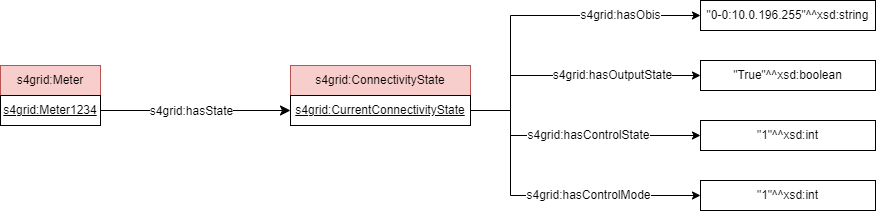

The diagram above was exported from draw.io. Its source (the exported page's mxGraphModel, read from the mxfile embedded in the PNG):
<mxGraphModel dx="1461" dy="713" grid="0" gridSize="10" guides="1" tooltips="1" connect="1" arrows="1" fold="1" page="0" pageScale="1" pageWidth="827" pageHeight="1169" math="0" shadow="0">
  <root>
    <mxCell id="0" />
    <mxCell id="1" parent="0" />
    <mxCell id="2" value="s4grid:Meter" style="rounded=0;whiteSpace=wrap;html=1;snapToPoint=1;points=[[0.1,0],[0.2,0],[0.3,0],[0.4,0],[0.5,0],[0.6,0],[0.7,0],[0.8,0],[0.9,0],[0,0.1],[0,0.3],[0,0.5],[0,0.7],[0,0.9],[0.1,1],[0.2,1],[0.3,1],[0.4,1],[0.5,1],[0.6,1],[0.7,1],[0.8,1],[0.9,1],[1,0.1],[1,0.3],[1,0.5],[1,0.7],[1,0.9]];fillColor=#f8cecc;strokeColor=#b85450;" vertex="1" parent="1">
      <mxGeometry x="30" y="245" width="100" height="30" as="geometry" />
    </mxCell>
    <mxCell id="3" value="&lt;u&gt;s4grid:Meter1234&lt;/u&gt;" style="rounded=0;whiteSpace=wrap;html=1;snapToPoint=1;points=[[0.1,0],[0.2,0],[0.3,0],[0.4,0],[0.5,0],[0.6,0],[0.7,0],[0.8,0],[0.9,0],[0,0.1],[0,0.3],[0,0.5],[0,0.7],[0,0.9],[0.1,1],[0.2,1],[0.3,1],[0.4,1],[0.5,1],[0.6,1],[0.7,1],[0.8,1],[0.9,1],[1,0.1],[1,0.3],[1,0.5],[1,0.7],[1,0.9]];" vertex="1" parent="1">
      <mxGeometry x="30" y="275" width="100" height="30" as="geometry" />
    </mxCell>
    <mxCell id="4" value="s4grid:ConnectivityState" style="rounded=0;whiteSpace=wrap;html=1;snapToPoint=1;points=[[0.1,0],[0.2,0],[0.3,0],[0.4,0],[0.5,0],[0.6,0],[0.7,0],[0.8,0],[0.9,0],[0,0.1],[0,0.3],[0,0.5],[0,0.7],[0,0.9],[0.1,1],[0.2,1],[0.3,1],[0.4,1],[0.5,1],[0.6,1],[0.7,1],[0.8,1],[0.9,1],[1,0.1],[1,0.3],[1,0.5],[1,0.7],[1,0.9]];fillColor=#f8cecc;strokeColor=#b85450;" vertex="1" parent="1">
      <mxGeometry x="320" y="245" width="180" height="30" as="geometry" />
    </mxCell>
    <mxCell id="5" value="&lt;u&gt;s4grid:CurrentConnectivityState&lt;/u&gt;" style="rounded=0;whiteSpace=wrap;html=1;snapToPoint=1;points=[[0.1,0],[0.2,0],[0.3,0],[0.4,0],[0.5,0],[0.6,0],[0.7,0],[0.8,0],[0.9,0],[0,0.1],[0,0.3],[0,0.5],[0,0.7],[0,0.9],[0.1,1],[0.2,1],[0.3,1],[0.4,1],[0.5,1],[0.6,1],[0.7,1],[0.8,1],[0.9,1],[1,0.1],[1,0.3],[1,0.5],[1,0.7],[1,0.9]];" vertex="1" parent="1">
      <mxGeometry x="320" y="275" width="180" height="30" as="geometry" />
    </mxCell>
    <mxCell id="6" value="" style="endArrow=classic;html=1;exitX=1;exitY=0.5;exitDx=0;exitDy=0;endSize=8;arcSize=0;rounded=0;entryX=0;entryY=0.5;entryDx=0;entryDy=0;" edge="1" source="3" target="5" parent="1">
      <mxGeometry width="50" height="50" relative="1" as="geometry">
        <mxPoint x="410" y="340" as="sourcePoint" />
        <mxPoint x="597" y="430" as="targetPoint" />
      </mxGeometry>
    </mxCell>
    <mxCell id="7" value="s4grid:hasState" style="text;html=1;align=center;verticalAlign=middle;resizable=0;points=[];labelBackgroundColor=#ffffff;" vertex="1" connectable="0" parent="6">
      <mxGeometry x="-0.1269" relative="1" as="geometry">
        <mxPoint x="7" as="offset" />
      </mxGeometry>
    </mxCell>
    <mxCell id="8" value="&quot;0-0:10.0.196.255&quot;^^xsd:string" style="rounded=0;whiteSpace=wrap;html=1;snapToPoint=1;align=center;" vertex="1" parent="1">
      <mxGeometry x="730" y="180" width="175" height="30" as="geometry" />
    </mxCell>
    <mxCell id="9" value="s4grid:hasObis" style="rounded=0;orthogonalLoop=1;jettySize=auto;html=1;exitX=1;exitY=0.5;exitDx=0;exitDy=0;fontSize=12;entryX=0;entryY=0.5;entryDx=0;entryDy=0;edgeStyle=orthogonalEdgeStyle;" edge="1" source="5" target="8" parent="1">
      <mxGeometry x="0.5062" relative="1" as="geometry">
        <mxPoint x="657.5" y="195" as="sourcePoint" />
        <mxPoint as="offset" />
        <Array as="points">
          <mxPoint x="540" y="290" />
          <mxPoint x="540" y="195" />
        </Array>
      </mxGeometry>
    </mxCell>
    <mxCell id="10" value="&quot;True&quot;^^xsd:boolean" style="rounded=0;whiteSpace=wrap;html=1;snapToPoint=1;align=center;" vertex="1" parent="1">
      <mxGeometry x="730" y="240" width="175" height="30" as="geometry" />
    </mxCell>
    <mxCell id="11" value="s4grid:hasOutputState" style="rounded=0;orthogonalLoop=1;jettySize=auto;html=1;exitX=1;exitY=0.5;exitDx=0;exitDy=0;fontSize=12;entryX=0;entryY=0.5;entryDx=0;entryDy=0;edgeStyle=orthogonalEdgeStyle;" edge="1" source="5" target="10" parent="1">
      <mxGeometry x="0.3333" relative="1" as="geometry">
        <mxPoint x="500" y="365" as="sourcePoint" />
        <mxPoint as="offset" />
        <Array as="points">
          <mxPoint x="540" y="290" />
          <mxPoint x="540" y="255" />
        </Array>
      </mxGeometry>
    </mxCell>
    <mxCell id="12" value="&quot;1&quot;^^xsd:int" style="rounded=0;whiteSpace=wrap;html=1;snapToPoint=1;align=center;" vertex="1" parent="1">
      <mxGeometry x="730" y="300" width="175" height="30" as="geometry" />
    </mxCell>
    <mxCell id="13" value="s4grid:hasControlState" style="rounded=0;orthogonalLoop=1;jettySize=auto;html=1;exitX=1;exitY=0.5;exitDx=0;exitDy=0;fontSize=12;entryX=0;entryY=0.5;entryDx=0;entryDy=0;edgeStyle=orthogonalEdgeStyle;" edge="1" source="5" target="12" parent="1">
      <mxGeometry x="0.12" relative="1" as="geometry">
        <mxPoint x="500" y="445" as="sourcePoint" />
        <mxPoint as="offset" />
        <Array as="points">
          <mxPoint x="540" y="290" />
          <mxPoint x="540" y="315" />
        </Array>
      </mxGeometry>
    </mxCell>
    <mxCell id="14" value="&quot;1&quot;^^xsd:int" style="rounded=0;whiteSpace=wrap;html=1;snapToPoint=1;align=center;" vertex="1" parent="1">
      <mxGeometry x="730" y="360" width="175" height="30" as="geometry" />
    </mxCell>
    <mxCell id="15" value="s4grid:hasControlMode" style="rounded=0;orthogonalLoop=1;jettySize=auto;html=1;exitX=1;exitY=0.5;exitDx=0;exitDy=0;fontSize=12;entryX=0;entryY=0.5;entryDx=0;entryDy=0;edgeStyle=orthogonalEdgeStyle;" edge="1" source="5" target="14" parent="1">
      <mxGeometry x="0.2903" relative="1" as="geometry">
        <mxPoint x="500" y="525" as="sourcePoint" />
        <mxPoint as="offset" />
        <Array as="points">
          <mxPoint x="540" y="290" />
          <mxPoint x="540" y="375" />
        </Array>
      </mxGeometry>
    </mxCell>
  </root>
</mxGraphModel>